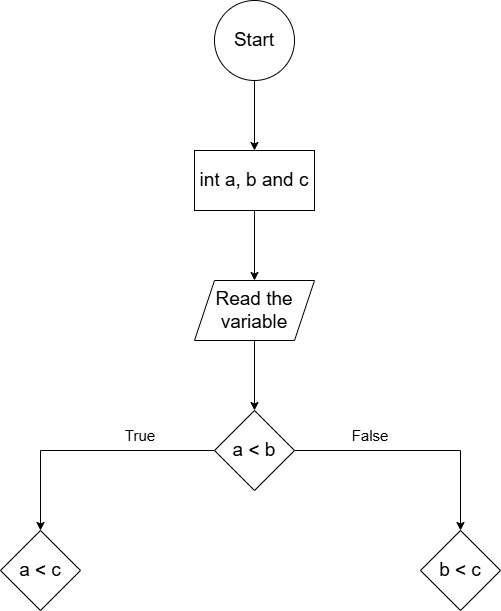

The diagram above was exported from draw.io. Its source (the exported page's mxGraphModel, read from the mxfile embedded in the PNG):
<mxGraphModel dx="1030" dy="562" grid="1" gridSize="10" guides="1" tooltips="1" connect="1" arrows="1" fold="1" page="1" pageScale="1" pageWidth="827" pageHeight="1169" math="0" shadow="0">
  <root>
    <mxCell id="0" />
    <mxCell id="1" parent="0" />
    <mxCell id="bbShkoo9eoBwBw0K-iN--4" edge="1" parent="1" source="bbShkoo9eoBwBw0K-iN--1" style="edgeStyle=orthogonalEdgeStyle;rounded=0;orthogonalLoop=1;jettySize=auto;html=1;entryX=0.5;entryY=0;entryDx=0;entryDy=0;" target="bbShkoo9eoBwBw0K-iN--3">
      <mxGeometry relative="1" as="geometry" />
    </mxCell>
    <mxCell id="bbShkoo9eoBwBw0K-iN--1" parent="1" style="ellipse;whiteSpace=wrap;html=1;aspect=fixed;" value="&lt;font style=&quot;font-size: 19px;&quot;&gt;Start&lt;/font&gt;" vertex="1">
      <mxGeometry height="80" width="80" x="374" y="30" as="geometry" />
    </mxCell>
    <mxCell id="bbShkoo9eoBwBw0K-iN--7" edge="1" parent="1" source="bbShkoo9eoBwBw0K-iN--3" style="edgeStyle=orthogonalEdgeStyle;rounded=0;orthogonalLoop=1;jettySize=auto;html=1;" target="bbShkoo9eoBwBw0K-iN--5">
      <mxGeometry relative="1" as="geometry" />
    </mxCell>
    <mxCell id="bbShkoo9eoBwBw0K-iN--3" parent="1" style="rounded=0;whiteSpace=wrap;html=1;" value="&lt;font style=&quot;font-size: 19px;&quot;&gt;int a, b and c&lt;/font&gt;" vertex="1">
      <mxGeometry height="60" width="120" x="354" y="180" as="geometry" />
    </mxCell>
    <mxCell id="bbShkoo9eoBwBw0K-iN--9" edge="1" parent="1" source="bbShkoo9eoBwBw0K-iN--5" style="edgeStyle=orthogonalEdgeStyle;rounded=0;orthogonalLoop=1;jettySize=auto;html=1;" target="bbShkoo9eoBwBw0K-iN--8">
      <mxGeometry relative="1" as="geometry" />
    </mxCell>
    <mxCell id="bbShkoo9eoBwBw0K-iN--5" parent="1" style="shape=parallelogram;perimeter=parallelogramPerimeter;whiteSpace=wrap;html=1;fixedSize=1;" value="&lt;font style=&quot;font-size: 19px;&quot;&gt;Read the variable&lt;/font&gt;" vertex="1">
      <mxGeometry height="60" width="120" x="354" y="310" as="geometry" />
    </mxCell>
    <mxCell id="bbShkoo9eoBwBw0K-iN--11" edge="1" parent="1" source="bbShkoo9eoBwBw0K-iN--8" style="edgeStyle=orthogonalEdgeStyle;rounded=0;orthogonalLoop=1;jettySize=auto;html=1;">
      <mxGeometry relative="1" as="geometry">
        <mxPoint x="200" y="560" as="targetPoint" />
      </mxGeometry>
    </mxCell>
    <mxCell id="bbShkoo9eoBwBw0K-iN--12" edge="1" parent="1" source="bbShkoo9eoBwBw0K-iN--8" style="edgeStyle=orthogonalEdgeStyle;rounded=0;orthogonalLoop=1;jettySize=auto;html=1;">
      <mxGeometry relative="1" as="geometry">
        <mxPoint x="620" y="560" as="targetPoint" />
      </mxGeometry>
    </mxCell>
    <mxCell id="bbShkoo9eoBwBw0K-iN--8" parent="1" style="rhombus;whiteSpace=wrap;html=1;" value="&lt;font style=&quot;font-size: 19px;&quot;&gt;a &amp;lt; b&lt;/font&gt;" vertex="1">
      <mxGeometry height="80" width="80" x="374" y="440" as="geometry" />
    </mxCell>
    <mxCell id="bbShkoo9eoBwBw0K-iN--13" parent="1" style="rhombus;whiteSpace=wrap;html=1;" value="&lt;font style=&quot;font-size: 19px;&quot;&gt;b &amp;lt; c&lt;/font&gt;" vertex="1">
      <mxGeometry height="80" width="80" x="580" y="560" as="geometry" />
    </mxCell>
    <mxCell id="bbShkoo9eoBwBw0K-iN--14" parent="1" style="rhombus;whiteSpace=wrap;html=1;" value="&lt;font style=&quot;font-size: 19px;&quot;&gt;a &amp;lt; c&lt;/font&gt;" vertex="1">
      <mxGeometry height="80" width="80" x="160" y="560" as="geometry" />
    </mxCell>
    <mxCell id="bbShkoo9eoBwBw0K-iN--15" parent="1" style="text;html=1;whiteSpace=wrap;strokeColor=none;fillColor=none;align=center;verticalAlign=middle;rounded=0;" value="&lt;font style=&quot;color: light-dark(rgb(0, 0, 0), rgb(0, 255, 0)); font-size: 15px;&quot;&gt;True&lt;/font&gt;" vertex="1">
      <mxGeometry height="30" width="60" x="270" y="450" as="geometry" />
    </mxCell>
    <mxCell id="bbShkoo9eoBwBw0K-iN--16" parent="1" style="text;html=1;whiteSpace=wrap;strokeColor=none;fillColor=none;align=center;verticalAlign=middle;rounded=0;" value="&lt;font style=&quot;color: light-dark(rgb(0, 0, 0), rgb(0, 255, 0)); font-size: 15px;&quot;&gt;False&lt;/font&gt;" vertex="1">
      <mxGeometry height="30" width="60" x="500" y="450" as="geometry" />
    </mxCell>
  </root>
</mxGraphModel>